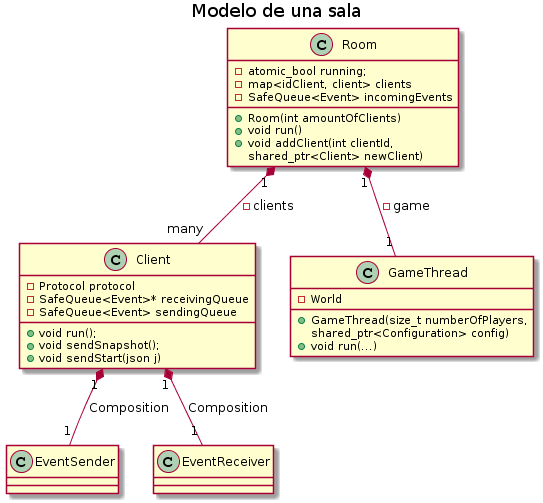

The diagram above was rendered by PlantUML. Its source (embedded in the PNG):
@startuml
title Modelo de una sala


class Room { 
  -atomic_bool running;
  -map<idClient, client> clients 
  -SafeQueue<Event> incomingEvents   
  +Room(int amountOfClients)
  +void run()
  +void addClient(int clientId, 
  shared_ptr<Client> newClient)
  
}


class Client {
    -Protocol protocol
    -SafeQueue<Event>* receivingQueue
    -SafeQueue<Event> sendingQueue
    +void run();
    +void sendSnapshot();
    +void sendStart(json j)
}
class GameThread {
    -World
    +GameThread(size_t numberOfPlayers,
        shared_ptr<Configuration> config)
    +void run(...)
}



Client "1" *-down- "1" EventSender: Composition
Client "1" *-down- "1" EventReceiver: Composition
Room "1" *-down- "1" GameThread: -game
Room "1" *-down- "many" Client: -clients
@enduml